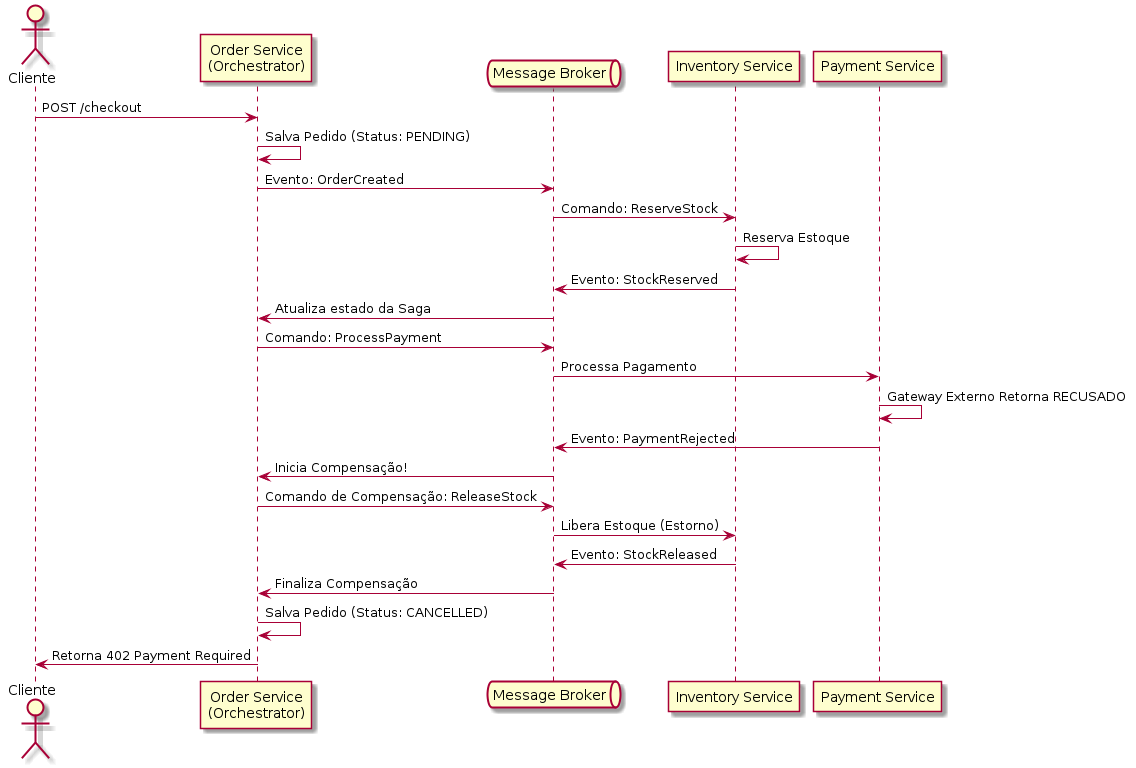

The diagram above was rendered by PlantUML. Its source (embedded in the PNG):
@startuml sequence-compensation-flow.puml
actor Cliente
participant "Order Service\n(Orchestrator)" as Order
queue "Message Broker" as Broker
participant "Inventory Service" as Inventory
participant "Payment Service" as Payment

Cliente -> Order: POST /checkout
Order -> Order: Salva Pedido (Status: PENDING)
Order -> Broker: Evento: OrderCreated
Broker -> Inventory: Comando: ReserveStock
Inventory -> Inventory: Reserva Estoque
Inventory -> Broker: Evento: StockReserved
Broker -> Order: Atualiza estado da Saga
Order -> Broker: Comando: ProcessPayment
Broker -> Payment: Processa Pagamento
Payment -> Payment: Gateway Externo Retorna RECUSADO
Payment -> Broker: Evento: PaymentRejected
Broker -> Order: Inicia Compensação!
Order -> Broker: Comando de Compensação: ReleaseStock
Broker -> Inventory: Libera Estoque (Estorno)
Inventory -> Broker: Evento: StockReleased
Broker -> Order: Finaliza Compensação
Order -> Order: Salva Pedido (Status: CANCELLED)
Order -> Cliente: Retorna 402 Payment Required
@enduml